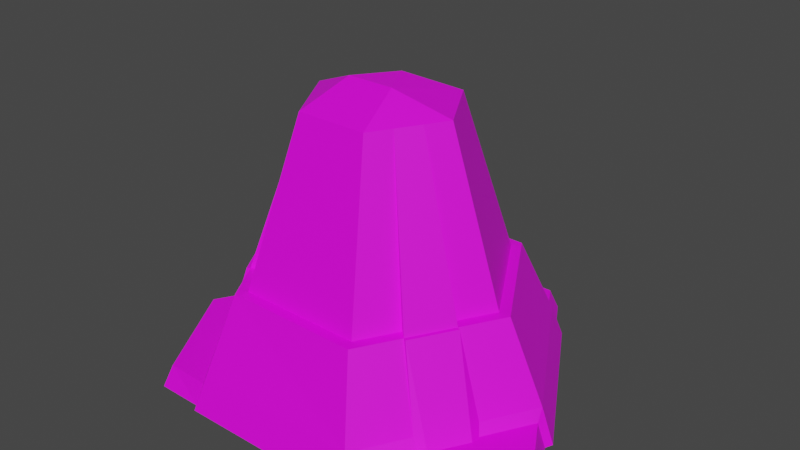 # Source: BasePro.blend  (saved by Blender 3.6.11; exported with 4.5.12 LTS)
import bpy
from mathutils import Matrix  # noqa: F401  (used for matrix-valued properties, if any)

bpy.ops.wm.read_factory_settings(use_empty=True)
scene = bpy.context.scene
scene.name = 'Scene'

# ---- collections
col_collection = bpy.data.collections.new('Collection'); scene.collection.children.link(col_collection)

# ---- images (referenced by path relative to the original .blend; pixels are not part of the script)
import os
ASSET_DIR = os.environ.get("B2B_ASSET_DIR", "")  # directory of the original .blend (textures are referenced by path, not embedded)
HERE = os.path.dirname(os.path.abspath(__file__))  # packed textures are extracted next to this script under _unpacked/

def load_image(name, relpath, width, height, colorspace="sRGB"):
    """Load a texture the original file referenced (path relative to the .blend, or extracted next to this script)."""
    p = next((c for c in (os.path.join(HERE, relpath), os.path.join(ASSET_DIR, relpath)) if relpath and os.path.exists(c)), "")
    if p:
        img = bpy.data.images.load(p, check_existing=True)
        img.name = name
    else:  # same state as the original file: an image datablock whose file is absent (Cycles renders it pink)
        img = bpy.data.images.new(name, width, height)
        img.source = "FILE"
        img.filepath = "//" + (relpath or name)
    img.colorspace_settings.name = colorspace
    return img
img_basematerial = load_image('BaseMaterial', 'BaseMaterial.png', 1024, 1024, 'sRGB')

# ---- materials (node trees are filled in below, after node groups)
mat_x = bpy.data.materials.new('材质')
mat_x.use_transparent_shadow = False

# ---- material node trees
mat_x.use_nodes = True; mat_x.node_tree.nodes.clear()
_N = mat_x.node_tree.nodes; _L = mat_x.node_tree.links
n0 = _N.new('ShaderNodeOutputMaterial'); n0.name = '材质输出'; n0.location = (300, 300)
n1 = _N.new('ShaderNodeBsdfPrincipled'); n1.name = '原理化BSDF'; n1.location = (10, 300)
n1.distribution = 'GGX'
n1.subsurface_method = 'RANDOM_WALK_SKIN'
n1.inputs[3].default_value = 1.45
n1.inputs[27].default_value = (0.0, 0.0, 0.0, 1.0)
n1.inputs[28].default_value = 1.0
n2 = _N.new('ShaderNodeTexImage'); n2.name = '图像纹理'; n2.location = (-372, 269)
n2.image = img_basematerial
_L.new(n1.outputs[0], n0.inputs[0])
_L.new(n2.outputs[0], n1.inputs[0])
n0.is_active_output = True

# ---- world
world_world = bpy.data.worlds.new('World'); scene.world = world_world
world_world.use_nodes = True; world_world.node_tree.nodes.clear()
_N = world_world.node_tree.nodes; _L = world_world.node_tree.links
n0 = _N.new('ShaderNodeOutputWorld'); n0.name = 'World Output'; n0.location = (300, 300)
n1 = _N.new('ShaderNodeBackground'); n1.name = 'Background'; n1.location = (10, 300)
n1.inputs[0].default_value = (0.05088, 0.05088, 0.05088, 1.0)
_L.new(n1.outputs[0], n0.inputs[0])
n0.is_active_output = True
world_world.color = (0.05088, 0.05088, 0.05088)
world_world.use_sun_shadow = False
world_world.sun_shadow_jitter_overblur = 0.0

# ---- meshes
me_001 = bpy.data.meshes.new('平面.001')
me_001.from_pydata([(-1.058, -0.04274, 0.0), (1.057, -0.04449, 0.0), (-0.545, 0.8458, 0.0), (0.5425, 0.8466, 0.0), (-0.5126, -0.9861, 0.0), (0.5107, -0.9865, 0.0), (-0.9823, -0.04162, 0.1894), (0.9808, -0.04161, 0.1894), (-0.5059, 0.7834, 0.1894), (0.5023, 0.7832, 0.1894), (-0.4785, -0.9194, 0.1894), (-0.9831, -0.04246, 0.1894), (0.98, -0.04212, 0.1894), (-0.5062, 0.7835, 0.1894), (0.5032, 0.7837, 0.1894), (-0.4773, -0.9188, 0.1894), (0.476, -0.9194, 0.1894), (0.4653, 0.8066, 0.1248), (-0.4764, 0.803, 0.1248), (0.5431, 0.8469, 0.0), (0.5011, 0.8464, 0.0), (-0.5012, 0.8465, 0.0), (0.3384, 1.026, 0.1252), (-0.3453, 1.03, 0.123), (0.3672, 1.078, 0.0002801), (-0.3673, 1.078, 0.0009095), (-0.7999, -0.9489, 0.0009095), (-1.167, -0.3131, 0.0002801), (-0.7685, -0.9007, 0.123), (-1.108, -0.3128, 0.1252), (-0.5328, -0.951, 0.0), (-1.034, -0.08282, 0.0), (-0.507, -0.9121, 0.1248), (-0.9805, -0.09233, 0.1248), (1.173, -0.3201, 0.0009095), (0.8059, -0.9552, 0.0002801), (1.12, -0.315, 0.123), (0.7752, -0.907, 0.1252), (1.039, -0.08819, 0.0), (0.538, -0.9572, 0.0), (0.9891, -0.08791, 0.1248), (0.5214, -0.9035, 0.1248), (-0.8039, -0.05725, 0.6307), (0.7751, -0.05238, 0.6307), (-0.4218, 0.6088, 0.6307), (0.3905, 0.6088, 0.6307), (-0.3985, -0.752, 0.6307), (0.3658, -0.7613, 0.6307), (0.7092, -0.05323, 0.6307), (-0.7377, -0.05811, 0.6307), (-0.3875, 0.548, 0.6307), (0.3566, 0.5561, 0.6307), (-0.3661, -0.6942, 0.6307), (0.3342, -0.7028, 0.6307), (0.408, -0.05702, 1.549), (-0.435, -0.06193, 1.549), (-0.2307, 0.289, 1.549), (0.2016, 0.2962, 1.549), (-0.2183, -0.4301, 1.549), (0.1896, -0.4353, 1.549), (-0.01395, 0.081, 1.658), (0.1195, -0.1548, 1.668), (-0.1489, -0.1527, 1.668), (-0.6688, -0.2888, 0.6307), (-0.5336, -0.5204, 0.6307), (0.1198, 0.6088, 0.6307), (-0.151, 0.6088, 0.6307), (0.6387, -0.2887, 0.6307), (0.5023, -0.525, 0.6307), (0.1105, 1.028, 0.1244), (-0.1174, 1.029, 0.1237), (-0.9947, -0.5088, 0.1244), (-0.8816, -0.7047, 0.1237), (0.8902, -0.7097, 0.1244), (1.005, -0.5123, 0.1237), (0.1105, 0.8276, 0.1244), (-0.1174, 0.8288, 0.1237), (0.1198, 0.6288, 0.6307), (-0.151, 0.6288, 0.6307), (-0.3628, -0.1847, 1.549), (-0.2905, -0.3074, 1.549), (0.05751, 0.2938, 1.549), (-0.08662, 0.2914, 1.549), (0.2624, -0.3092, 1.549), (0.3352, -0.1831, 1.549), (-0.8143, -0.3342, 0.1894), (-0.6464, -0.6268, 0.1894), (0.1662, 0.7833, 0.1894), (-0.1698, 0.7833, 0.1894), (0.8125, -0.3342, 0.1894), (0.6442, -0.6268, 0.1894), (0.1514, 0.8054, 0.1248), (-0.1625, 0.8042, 0.1248), (-0.8227, -0.3656, 0.1248), (-0.6649, -0.6389, 0.1248), (0.6773, -0.6317, 0.1248), (0.8332, -0.3598, 0.1248), (-0.6138, -0.2702, 0.6307), (-0.49, -0.4822, 0.6307), (0.1086, 0.5534, 0.6307), (-0.1395, 0.5507, 0.6307), (0.4592, -0.4863, 0.6307), (0.5842, -0.2698, 0.6307), (-0.6861, -0.2988, 0.6307), (-0.5509, -0.5304, 0.6307), (-0.8215, -0.4088, 0.1244), (-0.7084, -0.6047, 0.1237), (0.656, -0.2987, 0.6307), (0.5196, -0.535, 0.6307), (0.717, -0.6097, 0.1244), (0.832, -0.4123, 0.1237)], [(1, 3), (88, 8), (8, 2), (9, 3), (13, 8), (44, 8), (6, 85), (85, 86), (87, 88), (89, 90), (91, 92), (93, 94), (95, 96), (97, 98), (99, 100), (101, 102), (87, 14), (3, 20), (15, 86), (12, 43)], [(16, 47, 46, 15), (36, 74, 73, 37, 35, 34), (20, 24, 22, 17), (21, 18, 23, 25), (23, 70, 69, 22, 24, 25), (28, 72, 71, 29, 27, 26), (30, 32, 28, 26), (31, 27, 29, 33), (38, 40, 36, 34), (39, 35, 37, 41), (19, 14, 7, 1), (10, 46, 64, 86), (4, 5, 16, 15), (50, 49, 55, 56), (52, 53, 59, 58), (48, 51, 57, 54), (47, 53, 52, 46), (42, 49, 50, 44), (45, 51, 48, 43), (61, 54, 57, 60), (54, 61, 59, 83, 84), (58, 62, 55, 79, 80), (55, 62, 60, 56), (56, 60, 57, 81, 82), (60, 62, 61), (59, 61, 62, 58), (76, 78, 77, 75), (66, 65, 77, 78), (81, 65, 66, 82), (82, 66, 100), (81, 99, 65), (51, 99, 81, 57), (50, 56, 82, 100), (51, 45, 65, 99), (44, 50, 100, 66), (9, 87, 65, 45), (66, 88, 13, 44), (66, 78, 88), (78, 76, 88), (77, 65, 87), (77, 87, 75), (88, 76, 92), (87, 91, 75), (75, 91, 17), (92, 76, 18), (70, 76, 75, 69), (17, 91, 87, 9, 19, 20), (49, 97, 79, 55), (52, 58, 80, 98), (64, 80, 79, 63), (80, 64, 98), (79, 97, 63), (42, 63, 97, 49), (46, 52, 98, 64), (11, 85, 63, 42), (6, 13, 2, 0), (64, 63, 103, 104), (71, 72, 106, 105), (64, 104, 86), (85, 103, 63), (104, 103, 105, 106), (104, 106, 86), (103, 85, 105), (85, 93, 105), (94, 86, 106), (11, 0, 31, 33, 93, 85), (21, 2, 13, 88, 92, 18), (94, 106, 32), (93, 33, 105), (29, 71, 105, 33), (72, 28, 32, 106), (67, 68, 108, 107), (73, 74, 110, 109), (48, 54, 84, 102), (53, 101, 83, 59), (102, 84, 67), (83, 101, 68), (67, 84, 83, 68), (102, 67, 43, 48), (68, 101, 53, 47), (68, 47, 16, 90), (7, 43, 67, 89), (67, 107, 89), (108, 68, 90), (107, 108, 109, 110), (90, 109, 108), (109, 90, 95), (89, 107, 110), (96, 89, 110), (96, 110, 40), (95, 41, 109), (37, 73, 109, 41), (74, 36, 40, 110), (18, 76, 70, 23), (17, 22, 69, 75), (39, 41, 95, 90, 16, 5), (45, 43, 7, 14), (1, 7, 89, 96, 40, 38), (44, 13, 6, 42), (10, 86, 94, 32, 30, 4)])
_k = set([(2, 8), (2, 13)])
me_001.attributes.new('sharp_edge', 'BOOLEAN', 'EDGE').data.foreach_set('value', [ (min(e.vertices), max(e.vertices)) in _k for e in me_001.edges])
_uv = me_001.uv_layers.new(name='UV 贴图')
_uv.uv.foreach_set('vector', [0.04174, 0.3248, 0.1392, 0.3473, 0.1405, 0.506, 0.04259, 0.5227, 0.8014, 0.06192, 0.8488, 0.06168, 0.8962, 0.06144, 0.9436, 0.0612, 0.9491, 0.08918, 0.7968, 0.08918, 0.9998, 0.1541, 0.9493, 0.1775, 0.9433, 0.1494, 0.9911, 0.1273, 0.7455, 0.156, 0.7513, 0.1287, 0.8014, 0.1502, 0.7968, 0.1775, 0.8014, 0.1502, 0.8487, 0.1499, 0.896, 0.1497, 0.9433, 0.1494, 0.9493, 0.1775, 0.7968, 0.1775, 0.8015, 0.385, 0.8485, 0.3848, 0.8954, 0.3846, 0.9424, 0.3844, 0.9485, 0.4124, 0.7961, 0.4124, 0.7455, 0.3897, 0.7519, 0.3628, 0.8015, 0.385, 0.7961, 0.4124, 0.9987, 0.3893, 0.9485, 0.4124, 0.9424, 0.3844, 0.9904, 0.3622, 0.7455, 0.06773, 0.7514, 0.04044, 0.8014, 0.06192, 0.7968, 0.08918, 1.0, 0.06675, 0.9491, 0.08918, 0.9436, 0.0612, 0.9917, 0.03959, 0.7455, 0.1106, 0.7178, 0.1425, 0.5485, 0.03989, 0.5628, -3.022e-08, 0.7573, 0.5196, 0.7869, 0.4294, 0.8399, 0.4345, 0.824, 0.526, 0.0009046, 0.5302, -5.649e-10, 0.3178, 0.04174, 0.3248, 0.04259, 0.5227, 0.6351, 0.6289, 0.5101, 0.7031, 0.4353, 0.5167, 0.5078, 0.4737, 0.1525, 0.4993, 0.1513, 0.3539, 0.35, 0.3829, 0.3508, 0.4676, 0.5133, 0.1485, 0.6384, 0.2241, 0.5096, 0.3781, 0.4369, 0.3341, 0.1392, 0.3473, 0.1513, 0.3539, 0.1525, 0.4993, 0.1405, 0.506, 0.5105, 0.7168, 0.5101, 0.7031, 0.6351, 0.6289, 0.6478, 0.6359, 0.6494, 0.2172, 0.6384, 0.2241, 0.5133, 0.1485, 0.5137, 0.1348, 0.4132, 0.3977, 0.4369, 0.3341, 0.5096, 0.3781, 0.4621, 0.4256, 0.4369, 0.3341, 0.4132, 0.3977, 0.3541, 0.371, 0.3817, 0.3587, 0.4093, 0.3464, 0.3508, 0.4676, 0.4134, 0.4534, 0.4225, 0.5198, 0.3986, 0.5024, 0.3747, 0.485, 0.4353, 0.5167, 0.4134, 0.4534, 0.4621, 0.4256, 0.5078, 0.4737, 0.5078, 0.4737, 0.4621, 0.4256, 0.5149, 0.3842, 0.5125, 0.414, 0.5102, 0.4438, 0.4621, 0.4256, 0.4134, 0.4534, 0.4132, 0.3977, 0.35, 0.3829, 0.4132, 0.3977, 0.4134, 0.4534, 0.3508, 0.4676, 0.8383, 0.6942, 0.843, 0.5804, 0.8909, 0.5819, 0.9003, 0.693, 0.8401, 0.5765, 0.8938, 0.5773, 0.8909, 0.5819, 0.843, 0.5804, 0.5459, 0.4276, 0.714, 0.5396, 0.6799, 0.5843, 0.5276, 0.4513, 0.5276, 0.4513, 0.6799, 0.5843, 0.6692, 0.5903, 0.5459, 0.4276, 0.7169, 0.5283, 0.714, 0.5396, 0.7455, 0.4854, 0.7169, 0.5283, 0.5459, 0.4276, 0.5626, 0.4027, 0.6351, 0.6289, 0.5078, 0.4737, 0.5276, 0.4513, 0.6692, 0.5903, 0.9407, 0.5618, 0.9486, 0.5718, 0.8938, 0.5773, 0.8904, 0.5663, 0.785, 0.5707, 0.7933, 0.559, 0.8437, 0.5649, 0.8401, 0.5765, 0.981, 0.6657, 0.9129, 0.6725, 0.8938, 0.5773, 0.9486, 0.5718, 0.8401, 0.5765, 0.8261, 0.6726, 0.7577, 0.6654, 0.785, 0.5707, 0.8401, 0.5765, 0.843, 0.5804, 0.8261, 0.6726, 0.843, 0.5804, 0.8383, 0.6942, 0.8261, 0.6726, 0.8909, 0.5819, 0.8938, 0.5773, 0.9129, 0.6725, 0.8909, 0.5819, 0.9129, 0.6725, 0.9003, 0.693, 0.8426, 0.08952, 0.8487, 0.1084, 0.8393, 0.1033, 0.9023, 0.08918, 0.9045, 0.1035, 0.896, 0.1081, 0.896, 0.1081, 0.9045, 0.1035, 0.9696, 0.1037, 0.8393, 0.1033, 0.8487, 0.1084, 0.7741, 0.1031, 0.8487, 0.1499, 0.8487, 0.1084, 0.896, 0.1081, 0.896, 0.1497, 0.9749, 0.6803, 0.9113, 0.6867, 0.9129, 0.6725, 0.981, 0.6657, 0.9933, 0.7053, 0.9848, 0.7061, 0.2201, 0.6656, 0.1977, 0.6198, 0.3711, 0.5231, 0.384, 0.5497, 0.1525, 0.4993, 0.3508, 0.4676, 0.36, 0.4957, 0.1684, 0.5477, 0.1682, 0.5598, 0.36, 0.4957, 0.3711, 0.5231, 0.1892, 0.6113, 0.36, 0.4957, 0.1682, 0.5598, 0.1684, 0.5477, 0.3711, 0.5231, 0.1977, 0.6198, 0.1892, 0.6113, 0.9482, 0.4233, 0.8926, 0.4304, 0.8887, 0.4189, 0.9397, 0.4124, 0.7869, 0.4294, 0.7947, 0.4187, 0.8431, 0.4235, 0.8399, 0.4345, 0.9819, 0.5172, 0.9119, 0.5262, 0.8926, 0.4304, 0.9482, 0.4233, 0.5466, 0.8089, 0.7169, 0.7083, 0.7442, 0.7404, 0.5608, 0.8487, 0.8399, 0.4345, 0.8926, 0.4304, 0.8897, 0.4353, 0.8427, 0.4382, 0.8954, 0.3846, 0.8485, 0.3848, 0.8483, 0.3432, 0.8953, 0.3431, 0.8399, 0.4345, 0.8427, 0.4382, 0.824, 0.526, 0.9119, 0.5262, 0.8897, 0.4353, 0.8926, 0.4304, 0.8427, 0.4382, 0.8897, 0.4353, 0.8977, 0.5479, 0.8354, 0.5462, 0.8427, 0.4382, 0.8354, 0.5462, 0.824, 0.526, 0.8897, 0.4353, 0.9119, 0.5262, 0.8977, 0.5479, 0.9024, 0.3238, 0.9031, 0.3388, 0.8953, 0.3431, 0.8376, 0.339, 0.8412, 0.3253, 0.8483, 0.3432, 0.9819, 0.5172, 0.995, 0.5578, 0.9853, 0.559, 0.9745, 0.5326, 0.909, 0.5411, 0.9119, 0.5262, 0.7544, 0.7061, 0.7455, 0.7051, 0.7577, 0.6654, 0.8261, 0.6726, 0.8262, 0.6866, 0.7623, 0.6798, 0.8376, 0.339, 0.8483, 0.3432, 0.7721, 0.3392, 0.9031, 0.3388, 0.9687, 0.3385, 0.8953, 0.3431, 0.9424, 0.3844, 0.8954, 0.3846, 0.8953, 0.3431, 0.9687, 0.3385, 0.8485, 0.3848, 0.8015, 0.385, 0.7721, 0.3392, 0.8483, 0.3432, 0.8461, 0.1951, 0.9001, 0.1944, 0.8972, 0.1983, 0.8488, 0.1997, 0.8962, 0.06144, 0.8488, 0.06168, 0.8487, 0.02016, 0.8962, 0.01992, 0.5133, 0.1485, 0.4369, 0.3341, 0.4075, 0.3272, 0.4627, 0.1366, 0.3334, 0.1191, 0.385, 0.124, 0.3777, 0.3223, 0.3476, 0.3194, 0.4627, 0.1366, 0.4075, 0.3272, 0.4526, 0.1303, 0.3777, 0.3223, 0.385, 0.124, 0.3967, 0.1211, 0.4526, 0.1303, 0.4075, 0.3272, 0.3777, 0.3223, 0.3967, 0.1211, 0.8495, 0.1839, 0.8461, 0.1951, 0.7908, 0.189, 0.7989, 0.1783, 0.9001, 0.1944, 0.8963, 0.1832, 0.9471, 0.1775, 0.9555, 0.1882, 0.9001, 0.1944, 0.9555, 0.1882, 0.9829, 0.2827, 0.9143, 0.2903, 0.7575, 0.2824, 0.7908, 0.189, 0.8461, 0.1951, 0.8258, 0.29, 0.8461, 0.1951, 0.8488, 0.1997, 0.8258, 0.29, 0.8972, 0.1983, 0.9001, 0.1944, 0.9143, 0.2903, 0.8488, 0.1997, 0.8972, 0.1983, 0.9017, 0.3127, 0.8396, 0.312, 0.9143, 0.2903, 0.9017, 0.3127, 0.8972, 0.1983, 0.8962, 0.01992, 0.9018, 0.0001526, 0.9042, 0.01506, 0.8258, 0.29, 0.8488, 0.1997, 0.8396, 0.312, 0.8392, 0.01493, 0.8411, -8.97e-10, 0.8487, 0.02016, 0.8392, 0.01493, 0.8487, 0.02016, 0.7741, 0.01481, 0.9042, 0.01506, 0.9693, 0.01518, 0.8962, 0.01992, 0.9436, 0.0612, 0.8962, 0.06144, 0.8962, 0.01992, 0.9693, 0.01518, 0.8488, 0.06168, 0.8014, 0.06192, 0.7741, 0.01481, 0.8487, 0.02016, 0.7741, 0.1031, 0.8487, 0.1084, 0.8487, 0.1499, 0.8014, 0.1502, 0.9696, 0.1037, 0.9433, 0.1494, 0.896, 0.1497, 0.896, 0.1081, 0.9882, 0.3238, 0.9771, 0.2981, 0.9135, 0.3052, 0.9143, 0.2903, 0.9829, 0.2827, 0.9962, 0.3221, 0.6494, 0.2172, 0.5137, 0.1348, 0.5485, 0.03989, 0.7178, 0.1425, 0.7455, 0.3222, 0.7575, 0.2824, 0.8258, 0.29, 0.8266, 0.3048, 0.7632, 0.2977, 0.755, 0.3238, 0.6478, 0.6359, 0.7169, 0.7083, 0.5466, 0.8089, 0.5105, 0.7168, 0.7573, 0.5196, 0.824, 0.526, 0.8224, 0.5394, 0.7601, 0.5334, 0.7535, 0.559, 0.7455, 0.5583])
me_001.materials.append(mat_x)
me_001.update()

# ---- objects
ob_x = bpy.data.objects.new('平面', me_001)

# ---- transforms, parenting, visibility, modifiers, constraints
ob_x.location = (0.0, 0.0, 0.0)

# ---- collection membership
col_collection.objects.link(ob_x)

# ---- scene / render settings (as saved in the file)
scene.frame_start = 1; scene.frame_end = 250; scene.frame_set(1)
scene.render.engine = 'BLENDER_EEVEE_NEXT'
scene.cycles.sampling_pattern = 'TABULATED_SOBOL'
scene.view_settings.view_transform = 'Filmic'
bpy.context.view_layer.update()

# ---- added for rendering (the .blend has no active camera and no usable light): camera, sun
cam_auto = bpy.data.cameras.new('AutoCamera')
cam_auto.lens = 50.0
cam_auto.sensor_width = 36.0
cam_auto.clip_end = 1000.0
ob_auto_camera = bpy.data.objects.new('AutoCamera', cam_auto)
scene.collection.objects.link(ob_auto_camera)
ob_auto_camera.location = (3.2771, -3.8831, 3.45329)
ob_auto_camera.rotation_euler = (1.09748, -7.21219e-08, 0.694738)
scene.camera = ob_auto_camera
light_auto_sun = bpy.data.lights.new('AutoSun', 'SUN')
light_auto_sun.energy = 3.0
light_auto_sun.angle = 0.0523599
ob_auto_sun = bpy.data.objects.new('AutoSun', light_auto_sun)
scene.collection.objects.link(ob_auto_sun)
ob_auto_sun.rotation_euler = (0.872665, 0.174533, 0.523599)
bpy.context.view_layer.update()
